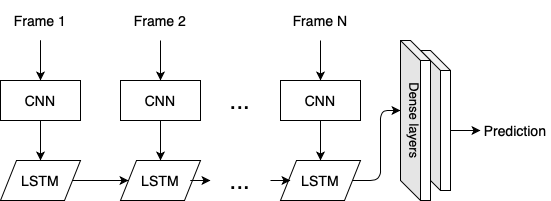

The diagram above was exported from draw.io. Its source (the exported page's mxGraphModel, read from the mxfile embedded in the PNG):
<mxGraphModel dx="946" dy="637" grid="1" gridSize="10" guides="1" tooltips="1" connect="1" arrows="1" fold="1" page="1" pageScale="1" pageWidth="827" pageHeight="1169" math="0" shadow="0">
  <root>
    <mxCell id="0" />
    <mxCell id="1" parent="0" />
    <mxCell id="ZJDbJh4mPwaMCKuu2CeO-33" value="" style="shape=cube;whiteSpace=wrap;html=1;boundedLbl=1;backgroundOutline=1;darkOpacity=0.05;darkOpacity2=0.1;" vertex="1" parent="1">
      <mxGeometry x="540" y="170" width="30" height="140" as="geometry" />
    </mxCell>
    <mxCell id="ZJDbJh4mPwaMCKuu2CeO-1" value="CNN" style="rounded=0;whiteSpace=wrap;html=1;fontSize=14;labelBackgroundColor=none;" vertex="1" parent="1">
      <mxGeometry x="120" y="200" width="80" height="40" as="geometry" />
    </mxCell>
    <mxCell id="ZJDbJh4mPwaMCKuu2CeO-3" value="&lt;font style=&quot;font-size: 14px&quot;&gt;Frame 1&lt;/font&gt;" style="text;html=1;strokeColor=none;fillColor=none;align=center;verticalAlign=middle;whiteSpace=wrap;rounded=0;" vertex="1" parent="1">
      <mxGeometry x="120" y="120" width="80" height="40" as="geometry" />
    </mxCell>
    <mxCell id="ZJDbJh4mPwaMCKuu2CeO-4" value="" style="endArrow=classic;html=1;exitX=0.5;exitY=1;exitDx=0;exitDy=0;" edge="1" parent="1" source="ZJDbJh4mPwaMCKuu2CeO-3">
      <mxGeometry width="50" height="50" relative="1" as="geometry">
        <mxPoint x="270" y="300" as="sourcePoint" />
        <mxPoint x="160" y="200" as="targetPoint" />
      </mxGeometry>
    </mxCell>
    <mxCell id="ZJDbJh4mPwaMCKuu2CeO-11" value="LSTM" style="shape=parallelogram;perimeter=parallelogramPerimeter;whiteSpace=wrap;html=1;fontSize=14;" vertex="1" parent="1">
      <mxGeometry x="120" y="280" width="80" height="40" as="geometry" />
    </mxCell>
    <mxCell id="ZJDbJh4mPwaMCKuu2CeO-12" value="" style="endArrow=classic;html=1;" edge="1" parent="1">
      <mxGeometry width="50" height="50" relative="1" as="geometry">
        <mxPoint x="160" y="240" as="sourcePoint" />
        <mxPoint x="160" y="280" as="targetPoint" />
      </mxGeometry>
    </mxCell>
    <mxCell id="ZJDbJh4mPwaMCKuu2CeO-13" value="CNN" style="rounded=0;whiteSpace=wrap;html=1;fontSize=14;" vertex="1" parent="1">
      <mxGeometry x="240" y="200" width="80" height="40" as="geometry" />
    </mxCell>
    <mxCell id="ZJDbJh4mPwaMCKuu2CeO-14" value="&lt;font style=&quot;font-size: 14px&quot;&gt;Frame 2&lt;/font&gt;" style="text;html=1;strokeColor=none;fillColor=none;align=center;verticalAlign=middle;whiteSpace=wrap;rounded=0;" vertex="1" parent="1">
      <mxGeometry x="240" y="120" width="80" height="40" as="geometry" />
    </mxCell>
    <mxCell id="ZJDbJh4mPwaMCKuu2CeO-15" value="" style="endArrow=classic;html=1;exitX=0.5;exitY=1;exitDx=0;exitDy=0;" edge="1" parent="1" source="ZJDbJh4mPwaMCKuu2CeO-14">
      <mxGeometry width="50" height="50" relative="1" as="geometry">
        <mxPoint x="390" y="300" as="sourcePoint" />
        <mxPoint x="280" y="200" as="targetPoint" />
      </mxGeometry>
    </mxCell>
    <mxCell id="ZJDbJh4mPwaMCKuu2CeO-16" value="LSTM" style="shape=parallelogram;perimeter=parallelogramPerimeter;whiteSpace=wrap;html=1;fontSize=14;" vertex="1" parent="1">
      <mxGeometry x="240" y="280" width="80" height="40" as="geometry" />
    </mxCell>
    <mxCell id="ZJDbJh4mPwaMCKuu2CeO-17" value="" style="endArrow=classic;html=1;exitX=0.5;exitY=1;exitDx=0;exitDy=0;" edge="1" parent="1" source="ZJDbJh4mPwaMCKuu2CeO-13">
      <mxGeometry width="50" height="50" relative="1" as="geometry">
        <mxPoint x="290" y="280" as="sourcePoint" />
        <mxPoint x="280" y="280" as="targetPoint" />
        <Array as="points" />
      </mxGeometry>
    </mxCell>
    <mxCell id="ZJDbJh4mPwaMCKuu2CeO-18" value="CNN" style="rounded=0;whiteSpace=wrap;html=1;fontSize=14;" vertex="1" parent="1">
      <mxGeometry x="400" y="200" width="80" height="40" as="geometry" />
    </mxCell>
    <mxCell id="ZJDbJh4mPwaMCKuu2CeO-19" value="&lt;font style=&quot;font-size: 14px&quot;&gt;Frame N&lt;/font&gt;" style="text;html=1;strokeColor=none;fillColor=none;align=center;verticalAlign=middle;whiteSpace=wrap;rounded=0;" vertex="1" parent="1">
      <mxGeometry x="400" y="120" width="80" height="40" as="geometry" />
    </mxCell>
    <mxCell id="ZJDbJh4mPwaMCKuu2CeO-20" value="" style="endArrow=classic;html=1;exitX=0.5;exitY=1;exitDx=0;exitDy=0;" edge="1" parent="1" source="ZJDbJh4mPwaMCKuu2CeO-19">
      <mxGeometry width="50" height="50" relative="1" as="geometry">
        <mxPoint x="550" y="300" as="sourcePoint" />
        <mxPoint x="440" y="200" as="targetPoint" />
      </mxGeometry>
    </mxCell>
    <mxCell id="ZJDbJh4mPwaMCKuu2CeO-21" value="LSTM" style="shape=parallelogram;perimeter=parallelogramPerimeter;whiteSpace=wrap;html=1;fontSize=14;" vertex="1" parent="1">
      <mxGeometry x="400" y="280" width="80" height="40" as="geometry" />
    </mxCell>
    <mxCell id="ZJDbJh4mPwaMCKuu2CeO-22" value="" style="endArrow=classic;html=1;entryX=0.5;entryY=0;entryDx=0;entryDy=0;" edge="1" parent="1" target="ZJDbJh4mPwaMCKuu2CeO-21">
      <mxGeometry width="50" height="50" relative="1" as="geometry">
        <mxPoint x="440" y="240" as="sourcePoint" />
        <mxPoint x="450" y="250" as="targetPoint" />
      </mxGeometry>
    </mxCell>
    <mxCell id="ZJDbJh4mPwaMCKuu2CeO-23" value="" style="endArrow=classic;html=1;exitX=1;exitY=0.5;exitDx=0;exitDy=0;entryX=0;entryY=0.5;entryDx=0;entryDy=0;" edge="1" parent="1" source="ZJDbJh4mPwaMCKuu2CeO-11" target="ZJDbJh4mPwaMCKuu2CeO-16">
      <mxGeometry width="50" height="50" relative="1" as="geometry">
        <mxPoint x="190" y="360" as="sourcePoint" />
        <mxPoint x="240" y="310" as="targetPoint" />
      </mxGeometry>
    </mxCell>
    <mxCell id="ZJDbJh4mPwaMCKuu2CeO-25" value="" style="endArrow=classic;html=1;" edge="1" parent="1">
      <mxGeometry width="50" height="50" relative="1" as="geometry">
        <mxPoint x="310" y="300" as="sourcePoint" />
        <mxPoint x="330" y="300" as="targetPoint" />
      </mxGeometry>
    </mxCell>
    <mxCell id="ZJDbJh4mPwaMCKuu2CeO-27" value="" style="endArrow=classic;html=1;" edge="1" parent="1">
      <mxGeometry width="50" height="50" relative="1" as="geometry">
        <mxPoint x="390" y="300" as="sourcePoint" />
        <mxPoint x="410" y="300" as="targetPoint" />
        <Array as="points">
          <mxPoint x="410" y="300" />
        </Array>
      </mxGeometry>
    </mxCell>
    <mxCell id="ZJDbJh4mPwaMCKuu2CeO-28" value="&lt;font style=&quot;font-size: 24px&quot;&gt;...&lt;/font&gt;" style="text;html=1;strokeColor=none;fillColor=none;align=center;verticalAlign=middle;whiteSpace=wrap;rounded=0;" vertex="1" parent="1">
      <mxGeometry x="320" y="200" width="80" height="40" as="geometry" />
    </mxCell>
    <mxCell id="ZJDbJh4mPwaMCKuu2CeO-29" value="&lt;font style=&quot;font-size: 24px&quot;&gt;...&lt;/font&gt;" style="text;html=1;strokeColor=none;fillColor=none;align=center;verticalAlign=middle;whiteSpace=wrap;rounded=0;" vertex="1" parent="1">
      <mxGeometry x="320" y="280" width="80" height="40" as="geometry" />
    </mxCell>
    <mxCell id="ZJDbJh4mPwaMCKuu2CeO-32" value="" style="shape=cube;whiteSpace=wrap;html=1;boundedLbl=1;backgroundOutline=1;darkOpacity=0.05;darkOpacity2=0.1;" vertex="1" parent="1">
      <mxGeometry x="520" y="160" width="30" height="160" as="geometry" />
    </mxCell>
    <mxCell id="ZJDbJh4mPwaMCKuu2CeO-34" value="" style="endArrow=classic;html=1;entryX=0;entryY=0;entryDx=0;entryDy=70;entryPerimeter=0;exitX=1;exitY=0.5;exitDx=0;exitDy=0;" edge="1" parent="1" source="ZJDbJh4mPwaMCKuu2CeO-21" target="ZJDbJh4mPwaMCKuu2CeO-32">
      <mxGeometry width="50" height="50" relative="1" as="geometry">
        <mxPoint x="470" y="300" as="sourcePoint" />
        <mxPoint x="520" y="250" as="targetPoint" />
        <Array as="points">
          <mxPoint x="500" y="300" />
          <mxPoint x="500" y="230" />
        </Array>
      </mxGeometry>
    </mxCell>
    <mxCell id="ZJDbJh4mPwaMCKuu2CeO-35" value="" style="endArrow=classic;html=1;exitX=0;exitY=0;exitDx=30;exitDy=80;exitPerimeter=0;" edge="1" parent="1" source="ZJDbJh4mPwaMCKuu2CeO-33">
      <mxGeometry width="50" height="50" relative="1" as="geometry">
        <mxPoint x="570" y="270" as="sourcePoint" />
        <mxPoint x="600" y="250" as="targetPoint" />
      </mxGeometry>
    </mxCell>
    <mxCell id="ZJDbJh4mPwaMCKuu2CeO-36" value="&lt;font style=&quot;font-size: 14px;&quot;&gt;Prediction&lt;/font&gt;" style="text;html=1;strokeColor=none;fillColor=none;align=center;verticalAlign=middle;whiteSpace=wrap;rounded=0;fontSize=14;" vertex="1" parent="1">
      <mxGeometry x="600" y="230" width="70" height="40" as="geometry" />
    </mxCell>
    <mxCell id="ZJDbJh4mPwaMCKuu2CeO-38" value="Dense&amp;nbsp;layers" style="text;strokeColor=none;fillColor=none;align=center;verticalAlign=middle;rounded=0;fontSize=13;labelBackgroundColor=none;labelBorderColor=none;whiteSpace=wrap;html=1;direction=south;rotation=90;" vertex="1" parent="1">
      <mxGeometry x="478" y="228.75" width="112.5" height="22.5" as="geometry" />
    </mxCell>
  </root>
</mxGraphModel>